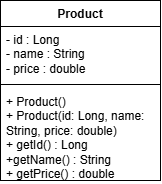

The diagram above was exported from draw.io. Its source (the exported page's mxGraphModel, read from the mxfile embedded in the PNG):
<mxGraphModel dx="1030" dy="562" grid="1" gridSize="10" guides="1" tooltips="1" connect="1" arrows="1" fold="1" page="1" pageScale="1" pageWidth="850" pageHeight="1100" math="0" shadow="0">
  <root>
    <mxCell id="0" />
    <mxCell id="1" parent="0" />
    <mxCell id="06fBTlSgHY8m_OmAW3rY-1" parent="1" style="swimlane;fontStyle=1;align=center;verticalAlign=top;childLayout=stackLayout;horizontal=1;startSize=26;horizontalStack=0;resizeParent=1;resizeParentMax=0;resizeLast=0;collapsible=1;marginBottom=0;whiteSpace=wrap;html=1;" value="Product" vertex="1">
      <mxGeometry height="180" width="160" x="320" y="190" as="geometry" />
    </mxCell>
    <mxCell id="06fBTlSgHY8m_OmAW3rY-2" parent="06fBTlSgHY8m_OmAW3rY-1" style="text;strokeColor=none;fillColor=none;align=left;verticalAlign=top;spacingLeft=4;spacingRight=4;overflow=hidden;rotatable=0;points=[[0,0.5],[1,0.5]];portConstraint=eastwest;whiteSpace=wrap;html=1;" value="- id : Long&lt;div&gt;- name : String&lt;/div&gt;&lt;div&gt;- price : double&amp;nbsp;&lt;br&gt;&lt;div&gt;&lt;br&gt;&lt;/div&gt;&lt;/div&gt;" vertex="1">
      <mxGeometry height="54" width="160" y="26" as="geometry" />
    </mxCell>
    <mxCell id="06fBTlSgHY8m_OmAW3rY-3" parent="06fBTlSgHY8m_OmAW3rY-1" style="line;strokeWidth=1;fillColor=none;align=left;verticalAlign=middle;spacingTop=-1;spacingLeft=3;spacingRight=3;rotatable=0;labelPosition=right;points=[];portConstraint=eastwest;strokeColor=inherit;" value="" vertex="1">
      <mxGeometry height="8" width="160" y="80" as="geometry" />
    </mxCell>
    <mxCell id="06fBTlSgHY8m_OmAW3rY-4" parent="06fBTlSgHY8m_OmAW3rY-1" style="text;strokeColor=none;fillColor=none;align=left;verticalAlign=top;spacingLeft=4;spacingRight=4;overflow=hidden;rotatable=0;points=[[0,0.5],[1,0.5]];portConstraint=eastwest;whiteSpace=wrap;html=1;" value="+ Product()&lt;div&gt;+ Product(id: Long, name: String, price: double)&lt;br&gt;&lt;div&gt;+ getId() : Long&lt;/div&gt;&lt;/div&gt;&lt;div&gt;+getName() : String&lt;/div&gt;&lt;div&gt;+ getPrice() : double&lt;/div&gt;" vertex="1">
      <mxGeometry height="92" width="160" y="88" as="geometry" />
    </mxCell>
  </root>
</mxGraphModel>